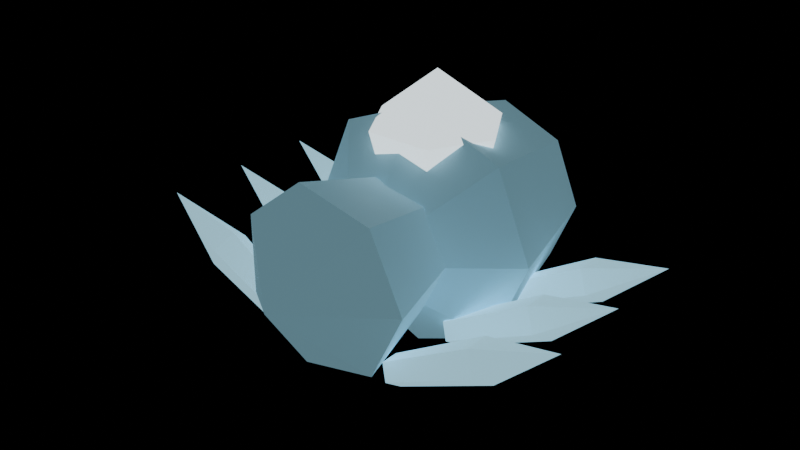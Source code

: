 # Source: deep-fracture-creature-GeodeCrawler-frost.blend  (saved by Blender 5.0.118; exported with 4.5.12 LTS)
import bpy
from mathutils import Matrix  # noqa: F401  (used for matrix-valued properties, if any)

bpy.ops.wm.read_factory_settings(use_empty=True)
scene = bpy.context.scene
scene.name = 'Scene'

# ---- materials (node trees are filled in below, after node groups)
mat_export_source = bpy.data.materials.new('export-source')
mat_export_source.use_backface_culling = True
mat_export_source_001 = bpy.data.materials.new('export-source.001')
mat_export_source_001.use_backface_culling = True
mat_export_source_002 = bpy.data.materials.new('export-source.002')
mat_export_source_002.use_backface_culling = True

# ---- material node trees
mat_export_source.use_nodes = True; mat_export_source.node_tree.nodes.clear()
_N = mat_export_source.node_tree.nodes; _L = mat_export_source.node_tree.links
n0 = _N.new('ShaderNodeBsdfPrincipled'); n0.name = 'Principled BSDF'; n0.location = (-200, 100)
n0.inputs[0].default_value = (0.42, 0.82, 1.0, 1.0)
n0.inputs[2].default_value = 0.7
n0.inputs[27].default_value = (0.105, 0.205, 0.25, 1.0)
n0.inputs[28].default_value = 1.0
n1 = _N.new('ShaderNodeOutputMaterial'); n1.name = 'Material Output'; n1.location = (200, 100)
_L.new(n0.outputs[0], n1.inputs[0])
n1.is_active_output = True
mat_export_source_001.use_nodes = True; mat_export_source_001.node_tree.nodes.clear()
_N = mat_export_source_001.node_tree.nodes; _L = mat_export_source_001.node_tree.links
n0 = _N.new('ShaderNodeBsdfPrincipled'); n0.name = 'Principled BSDF'; n0.location = (-200, 100)
n0.inputs[0].default_value = (0.826, 0.946, 1.0, 1.0)
n0.inputs[2].default_value = 0.7
n0.inputs[27].default_value = (1.156, 1.324, 1.4, 1.0)
n0.inputs[28].default_value = 1.0
n1 = _N.new('ShaderNodeOutputMaterial'); n1.name = 'Material Output'; n1.location = (200, 100)
_L.new(n0.outputs[0], n1.inputs[0])
n1.is_active_output = True
mat_export_source_002.use_nodes = True; mat_export_source_002.node_tree.nodes.clear()
_N = mat_export_source_002.node_tree.nodes; _L = mat_export_source_002.node_tree.links
n0 = _N.new('ShaderNodeBsdfPrincipled'); n0.name = 'Principled BSDF'; n0.location = (-200, 100)
n0.inputs[0].default_value = (0.42, 0.82, 1.0, 1.0)
n0.inputs[2].default_value = 0.7
n0.inputs[27].default_value = (0.336, 0.656, 0.8, 1.0)
n0.inputs[28].default_value = 1.0
n1 = _N.new('ShaderNodeOutputMaterial'); n1.name = 'Material Output'; n1.location = (200, 100)
_L.new(n0.outputs[0], n1.inputs[0])
n1.is_active_output = True

# ---- meshes
me_abdomen = bpy.data.meshes.new('abdomen')
me_abdomen.from_pydata([(0.3096, 0.3888, 7.451e-08), (0.2189, 0.3888, -0.2189), (-1.353e-08, 0.3888, -0.3096), (-0.2189, 0.3888, -0.2189), (-0.3096, 0.3888, 1.043e-07), (-0.2189, 0.3888, 0.2189), (3.692e-09, 0.3888, 0.3096), (0.2189, 0.3888, 0.2189), (0.43, -0.0792, 2.98e-08), (0.3041, -0.0792, -0.3041), (-1.88e-08, -0.0792, -0.43), (-0.3041, -0.0792, -0.3041), (-0.43, -0.0792, 5.96e-08), (-0.3041, -0.0792, 0.3041), (5.128e-09, -0.0792, 0.43), (0.3041, -0.0792, 0.3041), (0.0, -0.4248, -2.98e-08), (0.0, 0.4248, 8.941e-08)], [], [(17, 0, 1), (0, 8, 1), (1, 8, 9), (8, 16, 9), (17, 1, 2), (1, 9, 2), (2, 9, 10), (9, 16, 10), (17, 2, 3), (2, 10, 3), (3, 10, 11), (10, 16, 11), (17, 3, 4), (3, 11, 4), (4, 11, 12), (11, 16, 12), (17, 4, 5), (4, 12, 5), (5, 12, 13), (12, 16, 13), (17, 5, 6), (5, 13, 6), (6, 13, 14), (13, 16, 14), (17, 6, 7), (6, 14, 7), (7, 14, 15), (14, 16, 15), (17, 7, 0), (7, 15, 0), (0, 15, 8), (15, 16, 8)])
_uv = me_abdomen.uv_layers.new(name='UVMap')
_uv.uv.foreach_set('vector', [0.8233, 0.6634, 0.9946, 0.5925, 0.9946, 0.7344, 0.6752, 0.1724, 0.9633, 0.1448, 0.6752, 0.3143, 0.6752, 0.3143, 0.9633, 0.1448, 0.9633, 0.3419, 0.1196, 0.4813, 0.3191, 0.2434, 0.2811, 0.4813, 0.8233, 0.6634, 0.9946, 0.7344, 0.8943, 0.8348, 0.6752, 0.3143, 0.9633, 0.3419, 0.6519, 0.4147, 0.6519, 0.4147, 0.9633, 0.3419, 0.9311, 0.4813, 0.005382, 0.4921, 0.3111, 0.5463, 0.007416, 0.6723, 0.8233, 0.6634, 0.8943, 0.8348, 0.7523, 0.8348, 0.6412, 0.4147, 0.3621, 0.4813, 0.618, 0.3143, 0.618, 0.3143, 0.3621, 0.4813, 0.3298, 0.3419, 0.007416, 0.6723, 0.3111, 0.5463, 0.1341, 0.8234, 0.8233, 0.6634, 0.7523, 0.8348, 0.6519, 0.7344, 0.618, 0.3143, 0.3298, 0.3419, 0.618, 0.1724, 0.618, 0.1724, 0.3298, 0.3419, 0.3298, 0.1448, 0.1341, 0.8234, 0.3111, 0.5463, 0.3111, 0.8568, 0.8233, 0.6634, 0.6519, 0.7344, 0.6519, 0.5925, 0.618, 0.1724, 0.3298, 0.1448, 0.6412, 0.07201, 0.6412, 0.07201, 0.3298, 0.1448, 0.3621, 0.005382, 0.2811, 0.005382, 0.3191, 0.2434, 0.1196, 0.005382, 0.8233, 0.6634, 0.6519, 0.5925, 0.7523, 0.4921, 0.6412, 0.7752, 0.357, 0.8302, 0.6276, 0.6339, 0.6276, 0.6339, 0.357, 0.8302, 0.3382, 0.6339, 0.1196, 0.005382, 0.3191, 0.2434, 0.005382, 0.1448, 0.8233, 0.6634, 0.7523, 0.4921, 0.8943, 0.4921, 0.6276, 0.6339, 0.3382, 0.6339, 0.6412, 0.5318, 0.6412, 0.5318, 0.3382, 0.6339, 0.357, 0.4921, 0.005382, 0.1448, 0.3191, 0.2434, 0.005382, 0.3419, 0.8233, 0.6634, 0.8943, 0.4921, 0.9946, 0.5925, 0.6519, 0.07201, 0.9311, 0.005382, 0.6752, 0.1724, 0.6752, 0.1724, 0.9311, 0.005382, 0.9633, 0.1448, 0.005382, 0.3419, 0.3191, 0.2434, 0.1196, 0.4813])
me_abdomen.materials.append(mat_export_source)
me_abdomen.update()
me_thorax = bpy.data.meshes.new('thorax')
me_thorax.from_pydata([(0.2146, 0.2592, -2.98e-08), (0.1278, 0.2592, -0.1801), (-0.06711, 0.2592, -0.2246), (-0.2234, 0.2592, -0.09997), (-0.2234, 0.2592, 0.09997), (-0.06711, 0.2592, 0.2246), (0.1278, 0.2592, 0.1801), (0.3042, -0.0528, -5.96e-08), (0.1837, -0.0528, -0.2502), (-0.08705, -0.0528, -0.312), (-0.3042, -0.0528, -0.1388), (-0.3042, -0.0528, 0.1388), (-0.08705, -0.0528, 0.312), (0.1837, -0.0528, 0.2502), (-0.01584, -0.2832, -8.941e-08), (-0.01584, 0.2832, -2.98e-08)], [], [(15, 0, 1), (0, 7, 1), (1, 7, 8), (7, 14, 8), (15, 1, 2), (1, 8, 2), (2, 8, 9), (8, 14, 9), (15, 2, 3), (2, 9, 3), (3, 9, 10), (9, 14, 10), (15, 3, 4), (3, 10, 4), (4, 10, 11), (10, 14, 11), (15, 4, 5), (4, 11, 5), (5, 11, 12), (11, 14, 12), (15, 5, 6), (5, 12, 6), (6, 12, 13), (12, 14, 13), (15, 6, 0), (6, 13, 0), (0, 13, 7), (13, 14, 7)])
_uv = me_thorax.uv_layers.new(name='UVMap')
_uv.uv.foreach_set('vector', [0.4659, 0.5323, 0.5745, 0.6685, 0.4272, 0.7021, 0.537, 0.7135, 0.537, 0.9548, 0.4383, 0.7162, 0.309, 0.9943, 0.309, 0.7135, 0.4269, 0.7837, 0.4519, 0.005697, 0.583, 0.2708, 0.309, 0.1594, 0.4659, 0.5323, 0.4272, 0.7021, 0.309, 0.6079, 0.6556, 0.06404, 0.8939, 0.005697, 0.6737, 0.2141, 0.6737, 0.2141, 0.8939, 0.005697, 0.919, 0.2141, 0.309, 0.1594, 0.583, 0.2708, 0.3231, 0.3512, 0.4659, 0.5323, 0.309, 0.6079, 0.309, 0.4568, 0.6737, 0.2141, 0.919, 0.2141, 0.6556, 0.3112, 0.6556, 0.3112, 0.919, 0.2141, 0.8939, 0.3489, 0.06534, 0.4616, 0.005697, 0.2777, 0.2408, 0.4145, 0.4659, 0.5323, 0.309, 0.4568, 0.4272, 0.3626, 0.2692, 0.7579, 0.03083, 0.8162, 0.2511, 0.6078, 0.2511, 0.6078, 0.03083, 0.8162, 0.005697, 0.6078, 0.2408, 0.4145, 0.005697, 0.2777, 0.2976, 0.2309, 0.4659, 0.5323, 0.4272, 0.3626, 0.5745, 0.3962, 0.2511, 0.6078, 0.005697, 0.6078, 0.2692, 0.5107, 0.2692, 0.5107, 0.005697, 0.6078, 0.03083, 0.473, 0.2976, 0.2309, 0.005697, 0.2777, 0.193, 0.04894, 0.4659, 0.5323, 0.5745, 0.3962, 0.6401, 0.5323, 0.6515, 0.4003, 0.8898, 0.3626, 0.6696, 0.4974, 0.6696, 0.4974, 0.8898, 0.3626, 0.915, 0.4974, 0.193, 0.04894, 0.005697, 0.2777, 0.005697, 0.005697, 0.4659, 0.5323, 0.6401, 0.5323, 0.5745, 0.6685, 0.6696, 0.4974, 0.915, 0.4974, 0.6515, 0.6474, 0.6515, 0.6474, 0.915, 0.4974, 0.8898, 0.7058, 0.6442, 0.005697, 0.583, 0.2708, 0.4519, 0.005697])
me_thorax.materials.append(mat_export_source)
me_thorax.update()
me_carapace_core = bpy.data.meshes.new('carapace-core')
me_carapace_core.from_pydata([(0.1656, 7.451e-09, -0.2052), (0.0828, -0.1434, -0.2052), (-0.0828, -0.1434, -0.2052), (-0.1656, 2.235e-08, -0.2052), (-0.0828, 0.1434, -0.2052), (0.0828, 0.1434, -0.2052), (0.23, 7.451e-09, 0.0418), (0.115, -0.1992, 0.0418), (-0.115, -0.1992, 0.0418), (-0.23, 2.98e-08, 0.0418), (-0.115, 0.1992, 0.0418), (0.115, 0.1992, 0.0418), (0.0, 7.451e-09, 0.2242), (0.0, 7.451e-09, -0.2242)], [], [(13, 0, 1), (0, 6, 1), (1, 6, 7), (6, 12, 7), (13, 1, 2), (1, 7, 2), (2, 7, 8), (7, 12, 8), (13, 2, 3), (2, 8, 3), (3, 8, 9), (8, 12, 9), (13, 3, 4), (3, 9, 4), (4, 9, 10), (9, 12, 10), (13, 4, 5), (4, 10, 5), (5, 10, 11), (10, 12, 11), (13, 5, 0), (5, 11, 0), (0, 11, 6), (11, 12, 6)])
_uv = me_carapace_core.uv_layers.new(name='UVMap')
_uv.uv.foreach_set('vector', [0.4686, 0.1803, 0.4686, 0.00547, 0.62, 0.0929, 0.2728, 0.1609, 0.00547, 0.1269, 0.3062, 0.07347, 0.3062, 0.07347, 0.00547, 0.1269, 0.05179, 0.00547, 0.6231, 0.6749, 0.5955, 0.3661, 0.8371, 0.5602, 0.4686, 0.1803, 0.62, 0.0929, 0.62, 0.2678, 0.00547, 0.7717, 0.00547, 0.5021, 0.1789, 0.7937, 0.1789, 0.7937, 0.00547, 0.5021, 0.2464, 0.5328, 0.8371, 0.5602, 0.5955, 0.3661, 0.871, 0.3661, 0.4686, 0.1803, 0.62, 0.2678, 0.4686, 0.3552, 0.1789, 0.7937, 0.2464, 0.5328, 0.2615, 0.8378, 0.5845, 0.575, 0.3635, 0.7304, 0.3171, 0.609, 0.6585, 0.3142, 0.6309, 0.00547, 0.8726, 0.1995, 0.4686, 0.1803, 0.4686, 0.3552, 0.3171, 0.2678, 0.5845, 0.575, 0.3171, 0.609, 0.5845, 0.4001, 0.5845, 0.4001, 0.3171, 0.609, 0.3171, 0.3661, 0.8726, 0.1995, 0.6309, 0.00547, 0.9064, 0.00547, 0.4686, 0.1803, 0.3171, 0.2678, 0.3171, 0.0929, 0.3062, 0.4232, 0.05179, 0.4912, 0.2728, 0.3358, 0.2728, 0.3358, 0.05179, 0.4912, 0.00547, 0.3698, 0.6231, 0.9945, 0.5955, 0.6858, 0.8371, 0.8799, 0.4686, 0.1803, 0.3171, 0.0929, 0.4686, 0.00547, 0.2728, 0.3358, 0.00547, 0.3698, 0.2728, 0.1609, 0.2728, 0.1609, 0.00547, 0.3698, 0.00547, 0.1269, 0.8371, 0.8799, 0.5955, 0.6858, 0.871, 0.6858])
me_carapace_core.materials.append(mat_export_source_001)
me_carapace_core.update()
me_leg_l0 = bpy.data.meshes.new('leg-l0')
me_leg_l0.from_pydata([(0.3019, 0.0, -0.08688), (0.2844, -0.05136, -0.1198), (0.256, -0.03174, -0.1731), (0.256, 0.03174, -0.1731), (0.2844, 0.05136, -0.1198), (-0.02112, 0.0, 0.1087), (-0.04545, -0.07133, 0.06289), (-0.08482, -0.04408, -0.01114), (-0.08482, 0.04408, -0.01114), (-0.04545, 0.07133, 0.0629), (-0.3021, 0.0, 0.1731), (0.3021, 0.0, -0.1482)], [], [(11, 0, 1), (0, 5, 1), (1, 5, 6), (5, 10, 6), (11, 1, 2), (1, 6, 2), (2, 6, 7), (6, 10, 7), (11, 2, 3), (2, 7, 3), (3, 7, 8), (7, 10, 8), (11, 3, 4), (3, 8, 4), (4, 8, 9), (8, 10, 9), (11, 4, 0), (4, 9, 0), (0, 9, 5), (9, 10, 5)])
_uv = me_leg_l0.uv_layers.new(name='UVMap')
_uv.uv.foreach_set('vector', [0.6901, 0.0791, 0.7661, 0.0331, 0.7661, 0.1251, 0.4338, 0.9565, 0.4159, 0.4115, 0.5258, 0.9565, 0.5258, 0.9565, 0.4159, 0.4115, 0.5437, 0.4115, 0.4159, 0.4115, 0.4798, 0.00466, 0.5437, 0.4115, 0.6901, 0.0791, 0.7661, 0.1251, 0.6932, 0.1535, 0.2967, 0.9565, 0.2788, 0.4115, 0.3887, 0.9565, 0.3887, 0.9565, 0.2788, 0.4115, 0.4066, 0.4115, 0.2788, 0.4115, 0.3427, 0.00466, 0.4066, 0.4115, 0.1864, 0.9953, 0.1417, 0.9545, 0.2337, 0.9575, 0.1417, 0.9545, 0.1417, 0.4092, 0.2337, 0.9575, 0.2337, 0.9575, 0.1417, 0.4092, 0.2694, 0.4134, 0.1417, 0.4092, 0.2189, 0.00466, 0.2694, 0.4134, 0.04935, 0.9953, 0.00466, 0.9545, 0.09663, 0.9575, 0.00466, 0.9545, 0.00466, 0.4092, 0.09663, 0.9575, 0.09663, 0.9575, 0.00466, 0.4092, 0.1324, 0.4134, 0.00466, 0.4092, 0.08188, 0.00466, 0.1324, 0.4134, 0.6901, 0.0791, 0.6932, 0.00466, 0.7661, 0.0331, 0.5709, 0.9565, 0.553, 0.4115, 0.6629, 0.9565, 0.6629, 0.9565, 0.553, 0.4115, 0.6808, 0.4115, 0.553, 0.4115, 0.6169, 0.004661, 0.6808, 0.4115])
me_leg_l0.materials.append(mat_export_source_002)
me_leg_l0.update()
me_leg_r0 = bpy.data.meshes.new('leg-r0')
me_leg_r0.from_pydata([(-0.2512, 0.0, -0.1777), (-0.2687, -0.05136, -0.1447), (-0.297, -0.03174, -0.09143), (-0.297, 0.03174, -0.09143), (-0.2687, 0.05136, -0.1447), (0.09154, 0.0, -0.01924), (0.06721, -0.07133, 0.02652), (0.02785, -0.04408, 0.1006), (0.02785, 0.04408, 0.1006), (0.06721, 0.07133, 0.02652), (0.3021, 0.0, 0.1777), (-0.3021, 0.0, -0.1436)], [], [(11, 0, 1), (0, 5, 1), (1, 5, 6), (5, 10, 6), (11, 1, 2), (1, 6, 2), (2, 6, 7), (6, 10, 7), (11, 2, 3), (2, 7, 3), (3, 7, 8), (7, 10, 8), (11, 3, 4), (3, 8, 4), (4, 8, 9), (8, 10, 9), (11, 4, 0), (4, 9, 0), (0, 9, 5), (9, 10, 5)])
_uv = me_leg_r0.uv_layers.new(name='UVMap')
_uv.uv.foreach_set('vector', [0.6901, 0.0791, 0.7661, 0.1251, 0.6932, 0.1535, 0.2967, 0.9565, 0.2788, 0.4115, 0.3887, 0.9565, 0.3887, 0.9565, 0.2788, 0.4115, 0.4066, 0.4115, 0.2788, 0.4115, 0.3427, 0.00466, 0.4066, 0.4115, 0.04935, 0.9953, 0.00466, 0.9545, 0.09663, 0.9575, 0.00466, 0.9545, 0.00466, 0.4092, 0.09663, 0.9575, 0.09663, 0.9575, 0.00466, 0.4092, 0.1324, 0.4134, 0.00466, 0.4092, 0.08188, 0.00466, 0.1324, 0.4134, 0.2248, 0.9953, 0.1775, 0.9575, 0.2694, 0.9545, 0.1775, 0.9575, 0.1417, 0.4134, 0.2694, 0.9545, 0.2694, 0.9545, 0.1417, 0.4134, 0.2694, 0.4092, 0.1417, 0.4134, 0.1922, 0.00466, 0.2694, 0.4092, 0.6901, 0.0791, 0.6932, 0.00466, 0.7661, 0.0331, 0.5709, 0.9565, 0.553, 0.4115, 0.6629, 0.9565, 0.6629, 0.9565, 0.553, 0.4115, 0.6808, 0.4115, 0.553, 0.4115, 0.6169, 0.004661, 0.6808, 0.4115, 0.6901, 0.0791, 0.7661, 0.0331, 0.7661, 0.1251, 0.4338, 0.9565, 0.4159, 0.4115, 0.5258, 0.9565, 0.5258, 0.9565, 0.4159, 0.4115, 0.5437, 0.4115, 0.4159, 0.4115, 0.4798, 0.004661, 0.5437, 0.4115])
me_leg_r0.materials.append(mat_export_source_002)
me_leg_r0.update()
me_leg_l1 = bpy.data.meshes.new('leg-l1')
me_leg_l1.from_pydata([(0.3019, 3.725e-09, -0.08688), (0.2844, -0.05136, -0.1198), (0.256, -0.03174, -0.1731), (0.256, 0.03174, -0.1731), (0.2844, 0.05136, -0.1198), (-0.02112, 3.725e-09, 0.1087), (-0.04545, -0.07133, 0.06289), (-0.08482, -0.04408, -0.01114), (-0.08482, 0.04408, -0.01114), (-0.04545, 0.07133, 0.0629), (-0.3021, 3.725e-09, 0.1731), (0.3021, 3.725e-09, -0.1482)], [], [(11, 0, 1), (0, 5, 1), (1, 5, 6), (5, 10, 6), (11, 1, 2), (1, 6, 2), (2, 6, 7), (6, 10, 7), (11, 2, 3), (2, 7, 3), (3, 7, 8), (7, 10, 8), (11, 3, 4), (3, 8, 4), (4, 8, 9), (8, 10, 9), (11, 4, 0), (4, 9, 0), (0, 9, 5), (9, 10, 5)])
_uv = me_leg_l1.uv_layers.new(name='UVMap')
_uv.uv.foreach_set('vector', [0.2248, 0.9953, 0.1775, 0.9575, 0.2694, 0.9545, 0.1775, 0.9575, 0.1417, 0.4134, 0.2694, 0.9545, 0.2694, 0.9545, 0.1417, 0.4134, 0.2694, 0.4092, 0.1417, 0.4134, 0.1922, 0.00466, 0.2694, 0.4092, 0.0877, 0.9953, 0.04043, 0.9575, 0.1324, 0.9545, 0.04043, 0.9575, 0.00466, 0.4134, 0.1324, 0.9545, 0.1324, 0.9545, 0.00466, 0.4134, 0.1324, 0.4092, 0.00466, 0.4134, 0.05518, 0.004661, 0.1324, 0.4092, 0.7661, 0.0791, 0.763, 0.1535, 0.6901, 0.1251, 0.2967, 0.9565, 0.2788, 0.4115, 0.3887, 0.9565, 0.3887, 0.9565, 0.2788, 0.4115, 0.4066, 0.4115, 0.2788, 0.4115, 0.3427, 0.00466, 0.4066, 0.4115, 0.7661, 0.0791, 0.6901, 0.1251, 0.6901, 0.0331, 0.4338, 0.9565, 0.4159, 0.4115, 0.5258, 0.9565, 0.5258, 0.9565, 0.4159, 0.4115, 0.5437, 0.4115, 0.4159, 0.4115, 0.4798, 0.00466, 0.5437, 0.4115, 0.7661, 0.0791, 0.6901, 0.0331, 0.763, 0.00466, 0.5709, 0.9565, 0.553, 0.4115, 0.6629, 0.9565, 0.6629, 0.9565, 0.553, 0.4115, 0.6808, 0.4115, 0.553, 0.4115, 0.6169, 0.00466, 0.6808, 0.4115])
me_leg_l1.materials.append(mat_export_source_002)
me_leg_l1.update()
me_leg_r1 = bpy.data.meshes.new('leg-r1')
me_leg_r1.from_pydata([(-0.2512, 3.725e-09, -0.1777), (-0.2687, -0.05136, -0.1447), (-0.297, -0.03174, -0.09143), (-0.297, 0.03174, -0.09143), (-0.2687, 0.05136, -0.1447), (0.09154, 3.725e-09, -0.01924), (0.06721, -0.07133, 0.02652), (0.02785, -0.04408, 0.1006), (0.02785, 0.04408, 0.1006), (0.06721, 0.07133, 0.02652), (0.3021, 3.725e-09, 0.1777), (-0.3021, 3.725e-09, -0.1436)], [], [(11, 0, 1), (0, 5, 1), (1, 5, 6), (5, 10, 6), (11, 1, 2), (1, 6, 2), (2, 6, 7), (6, 10, 7), (11, 2, 3), (2, 7, 3), (3, 7, 8), (7, 10, 8), (11, 3, 4), (3, 8, 4), (4, 8, 9), (8, 10, 9), (11, 4, 0), (4, 9, 0), (0, 9, 5), (9, 10, 5)])
_uv = me_leg_r1.uv_layers.new(name='UVMap')
_uv.uv.foreach_set('vector', [0.0877, 0.9953, 0.04043, 0.9575, 0.1324, 0.9545, 0.04043, 0.9575, 0.00466, 0.4134, 0.1324, 0.9545, 0.1324, 0.9545, 0.00466, 0.4134, 0.1324, 0.4092, 0.00466, 0.4134, 0.05518, 0.00466, 0.1324, 0.4092, 0.6901, 0.0791, 0.6932, 0.00466, 0.7661, 0.0331, 0.2967, 0.9565, 0.2788, 0.4115, 0.3887, 0.9565, 0.3887, 0.9565, 0.2788, 0.4115, 0.4066, 0.4115, 0.2788, 0.4115, 0.3427, 0.004661, 0.4066, 0.4115, 0.6901, 0.0791, 0.7661, 0.0331, 0.7661, 0.1251, 0.4338, 0.9565, 0.4159, 0.4115, 0.5258, 0.9565, 0.5258, 0.9565, 0.4159, 0.4115, 0.5437, 0.4115, 0.4159, 0.4115, 0.4798, 0.00466, 0.5437, 0.4115, 0.6901, 0.0791, 0.7661, 0.1251, 0.6932, 0.1535, 0.5709, 0.9565, 0.553, 0.4115, 0.6629, 0.9565, 0.6629, 0.9565, 0.553, 0.4115, 0.6808, 0.4115, 0.553, 0.4115, 0.6169, 0.00466, 0.6808, 0.4115, 0.2248, 0.9953, 0.1775, 0.9575, 0.2694, 0.9545, 0.1775, 0.9575, 0.1417, 0.4134, 0.2694, 0.9545, 0.2694, 0.9545, 0.1417, 0.4134, 0.2694, 0.4092, 0.1417, 0.4134, 0.1922, 0.00466, 0.2694, 0.4092])
me_leg_r1.materials.append(mat_export_source_002)
me_leg_r1.update()
me_leg_l2 = bpy.data.meshes.new('leg-l2')
me_leg_l2.from_pydata([(0.3019, 0.0, -0.08688), (0.2844, -0.05136, -0.1198), (0.256, -0.03174, -0.1731), (0.256, 0.03174, -0.1731), (0.2844, 0.05136, -0.1198), (-0.02112, 0.0, 0.1087), (-0.04545, -0.07133, 0.06289), (-0.08482, -0.04408, -0.01114), (-0.08482, 0.04408, -0.01114), (-0.04545, 0.07133, 0.0629), (-0.3021, 0.0, 0.1731), (0.3021, 0.0, -0.1482)], [], [(11, 0, 1), (0, 5, 1), (1, 5, 6), (5, 10, 6), (11, 1, 2), (1, 6, 2), (2, 6, 7), (6, 10, 7), (11, 2, 3), (2, 7, 3), (3, 7, 8), (7, 10, 8), (11, 3, 4), (3, 8, 4), (4, 8, 9), (8, 10, 9), (11, 4, 0), (4, 9, 0), (0, 9, 5), (9, 10, 5)])
_uv = me_leg_l2.uv_layers.new(name='UVMap')
_uv.uv.foreach_set('vector', [0.6901, 0.0791, 0.7661, 0.0331, 0.7661, 0.1251, 0.2967, 0.9565, 0.2788, 0.4115, 0.3887, 0.9565, 0.3887, 0.9565, 0.2788, 0.4115, 0.4066, 0.4115, 0.2788, 0.4115, 0.3427, 0.00466, 0.4066, 0.4115, 0.6901, 0.0791, 0.7661, 0.1251, 0.6932, 0.1535, 0.4338, 0.9565, 0.4159, 0.4115, 0.5258, 0.9565, 0.5258, 0.9565, 0.4159, 0.4115, 0.5437, 0.4115, 0.4159, 0.4115, 0.4798, 0.00466, 0.5437, 0.4115, 0.2248, 0.9953, 0.1775, 0.9575, 0.2694, 0.9545, 0.1775, 0.9575, 0.1417, 0.4134, 0.2694, 0.9545, 0.2694, 0.9545, 0.1417, 0.4134, 0.2694, 0.4092, 0.1417, 0.4134, 0.1922, 0.00466, 0.2694, 0.4092, 0.0877, 0.9953, 0.04043, 0.9575, 0.1324, 0.9545, 0.04043, 0.9575, 0.00466, 0.4134, 0.1324, 0.9545, 0.1324, 0.9545, 0.00466, 0.4134, 0.1324, 0.4092, 0.00466, 0.4134, 0.05518, 0.00466, 0.1324, 0.4092, 0.6901, 0.0791, 0.6932, 0.00466, 0.7661, 0.0331, 0.5709, 0.9565, 0.553, 0.4115, 0.6629, 0.9565, 0.6629, 0.9565, 0.553, 0.4115, 0.6808, 0.4115, 0.553, 0.4115, 0.6169, 0.00466, 0.6808, 0.4115])
me_leg_l2.materials.append(mat_export_source_002)
me_leg_l2.update()
me_leg_r2 = bpy.data.meshes.new('leg-r2')
me_leg_r2.from_pydata([(-0.2512, 0.0, -0.1777), (-0.2687, -0.05136, -0.1447), (-0.297, -0.03174, -0.09143), (-0.297, 0.03174, -0.09143), (-0.2687, 0.05136, -0.1447), (0.09154, 0.0, -0.01924), (0.06721, -0.07133, 0.02652), (0.02785, -0.04408, 0.1006), (0.02785, 0.04408, 0.1006), (0.06721, 0.07133, 0.02652), (0.3021, 0.0, 0.1777), (-0.3021, 0.0, -0.1436)], [], [(11, 0, 1), (0, 5, 1), (1, 5, 6), (5, 10, 6), (11, 1, 2), (1, 6, 2), (2, 6, 7), (6, 10, 7), (11, 2, 3), (2, 7, 3), (3, 7, 8), (7, 10, 8), (11, 3, 4), (3, 8, 4), (4, 8, 9), (8, 10, 9), (11, 4, 0), (4, 9, 0), (0, 9, 5), (9, 10, 5)])
_uv = me_leg_r2.uv_layers.new(name='UVMap')
_uv.uv.foreach_set('vector', [0.6901, 0.0791, 0.7661, 0.1251, 0.6932, 0.1535, 0.5709, 0.9565, 0.553, 0.4115, 0.6629, 0.9565, 0.6629, 0.9565, 0.553, 0.4115, 0.6808, 0.4115, 0.553, 0.4115, 0.6169, 0.00466, 0.6808, 0.4115, 0.0877, 0.9953, 0.04043, 0.9575, 0.1324, 0.9545, 0.04043, 0.9575, 0.00466, 0.4134, 0.1324, 0.9545, 0.1324, 0.9545, 0.00466, 0.4134, 0.1324, 0.4092, 0.00466, 0.4134, 0.05518, 0.00466, 0.1324, 0.4092, 0.2248, 0.9953, 0.1775, 0.9575, 0.2694, 0.9545, 0.1775, 0.9575, 0.1417, 0.4134, 0.2694, 0.9545, 0.2694, 0.9545, 0.1417, 0.4134, 0.2694, 0.4092, 0.1417, 0.4134, 0.1922, 0.00466, 0.2694, 0.4092, 0.6901, 0.0791, 0.6932, 0.00466, 0.7661, 0.0331, 0.4338, 0.9565, 0.4159, 0.4115, 0.5258, 0.9565, 0.5258, 0.9565, 0.4159, 0.4115, 0.5437, 0.4115, 0.4159, 0.4115, 0.4798, 0.00466, 0.5437, 0.4115, 0.6901, 0.0791, 0.7661, 0.0331, 0.7661, 0.1251, 0.2967, 0.9565, 0.2788, 0.4115, 0.3887, 0.9565, 0.3887, 0.9565, 0.2788, 0.4115, 0.4066, 0.4115, 0.2788, 0.4115, 0.3427, 0.00466, 0.4066, 0.4115])
me_leg_r2.materials.append(mat_export_source_002)
me_leg_r2.update()

# ---- objects
ob_abdomen = bpy.data.objects.new('abdomen', me_abdomen)
ob_thorax = bpy.data.objects.new('thorax', me_thorax)
ob_carapace_core = bpy.data.objects.new('carapace-core', me_carapace_core)
ob_leg_l0 = bpy.data.objects.new('leg-l0', me_leg_l0)
ob_leg_r0 = bpy.data.objects.new('leg-r0', me_leg_r0)
ob_leg_l1 = bpy.data.objects.new('leg-l1', me_leg_l1)
ob_leg_r1 = bpy.data.objects.new('leg-r1', me_leg_r1)
ob_leg_l2 = bpy.data.objects.new('leg-l2', me_leg_l2)
ob_leg_r2 = bpy.data.objects.new('leg-r2', me_leg_r2)

# ---- transforms, parenting, visibility, modifiers, constraints
ob_abdomen.location = (0.0, 0.1152, 0.2)
ob_thorax.location = (0.01584, -0.3832, 0.2)
ob_carapace_core.location = (0.0, 0.12, 0.5042)
ob_leg_l0.location = (-0.4761, 0.27, 0.05203)
ob_leg_r0.location = (0.4761, 0.27, 0.04747)
ob_leg_l1.location = (-0.4761, -0.03, 0.05203)
ob_leg_r1.location = (0.4761, -0.03, 0.04747)
ob_leg_l2.location = (-0.4761, -0.33, 0.05203)
ob_leg_r2.location = (0.4761, -0.33, 0.04747)

# ---- collection membership
scene.collection.objects.link(ob_abdomen)
scene.collection.objects.link(ob_thorax)
scene.collection.objects.link(ob_carapace_core)
scene.collection.objects.link(ob_leg_l0)
scene.collection.objects.link(ob_leg_r0)
scene.collection.objects.link(ob_leg_l1)
scene.collection.objects.link(ob_leg_r1)
scene.collection.objects.link(ob_leg_l2)
scene.collection.objects.link(ob_leg_r2)

# ---- scene / render settings (as saved in the file)
scene.frame_start = 1; scene.frame_end = 250; scene.frame_set(1)
scene.render.engine = 'BLENDER_EEVEE_NEXT'
scene.render.bake_bias = 0.0
scene.render.bake_samples = 0
scene.cycles.sampling_pattern = 'TABULATED_SOBOL'
scene.eevee.use_volume_custom_range = False
bpy.context.view_layer.update()

# ---- added for rendering (the .blend has no active camera): camera
cam_auto = bpy.data.cameras.new('AutoCamera')
cam_auto.lens = 50.0
cam_auto.sensor_width = 36.0
cam_auto.clip_end = 1000.0
ob_auto_camera = bpy.data.objects.new('AutoCamera', cam_auto)
scene.collection.objects.link(ob_auto_camera)
ob_auto_camera.location = (2.02633, -2.4948, 1.87027)
ob_auto_camera.rotation_euler = (1.09748, -7.21219e-08, 0.694738)
scene.camera = ob_auto_camera
bpy.context.view_layer.update()
